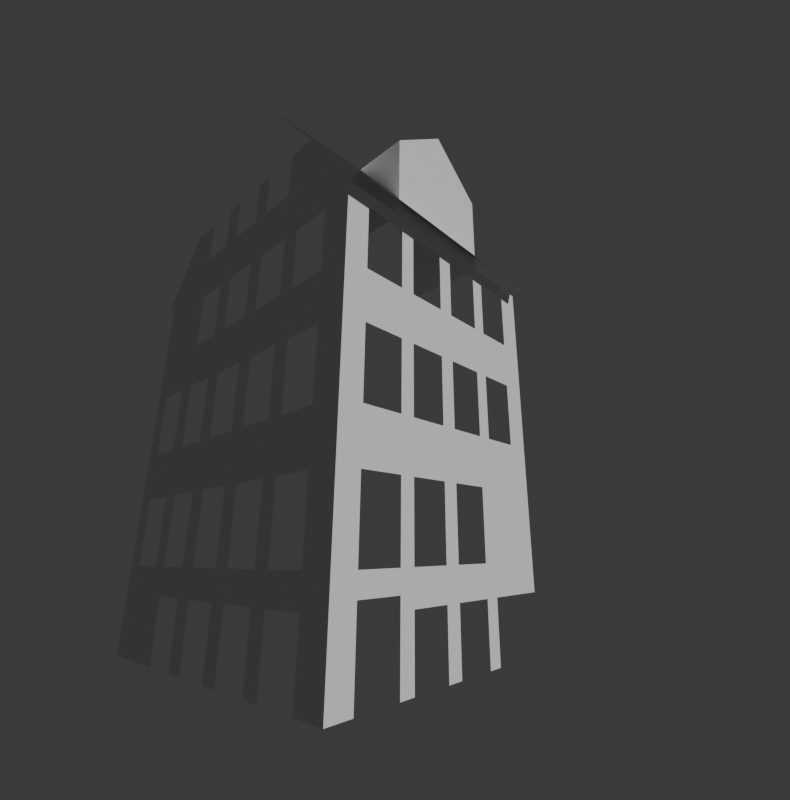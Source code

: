 # Source: Building2.blend  (saved by Blender 4.4.32; exported with 4.5.12 LTS)
import bpy
from mathutils import Matrix  # noqa: F401  (used for matrix-valued properties, if any)

bpy.ops.wm.read_factory_settings(use_empty=True)
scene = bpy.context.scene
scene.name = 'Scene'

# ---- collections
col_collection = bpy.data.collections.new('Collection'); scene.collection.children.link(col_collection)

# ---- world
world_world = bpy.data.worlds.new('World'); scene.world = world_world
world_world.use_nodes = True; world_world.node_tree.nodes.clear()
_N = world_world.node_tree.nodes; _L = world_world.node_tree.links
n0 = _N.new('ShaderNodeOutputWorld'); n0.name = 'World Output'; n0.location = (300, 300)
n1 = _N.new('ShaderNodeBackground'); n1.name = 'Background'; n1.location = (10, 300)
n1.inputs[0].default_value = (0.05088, 0.05088, 0.05088, 1.0)
_L.new(n1.outputs[0], n0.inputs[0])
n0.is_active_output = True
world_world.color = (0.05088, 0.05088, 0.05088)
world_world.sun_shadow_jitter_overblur = 0.0

# ---- cameras
cam_camera_001 = bpy.data.cameras.new('Camera.001')
cam_camera_001.lens = 21.52
cam_camera_001.shift_x = -0.04142
cam_camera_001.shift_y = -0.003809
cam_camera_001.show_background_images = True
cam_camera_001.lens_unit = 'FOV'

# ---- meshes
me_cube_001 = bpy.data.meshes.new('Cube.001')
me_cube_001.from_pydata([(-1.047, -1.0, -1.0), (-1.047, -1.0, 0.7888), (-1.047, -0.08, -1.0), (-1.047, -0.08, 0.7888), (-1.047, 1.162, 0.7888), (-1.047, 1.162, -1.0), (-1.047, 1.727, 0.7888), (-1.047, 1.727, -1.0), (-1.047, 2.947, 0.7888), (-1.047, 2.947, -1.0), (-1.047, 3.545, 0.7888), (-1.047, 3.545, -1.0), (-1.047, 4.767, 0.7888), (-1.047, 4.767, -1.0), (-1.047, 5.405, 0.7888), (-1.047, 5.405, -1.0), (-1.047, 6.599, 0.7888), (-1.047, 6.599, -1.0), (-1.047, 8.48, 0.7888), (-1.047, 8.48, -1.0), (-1.047, -1.0, 1.58), (-1.047, -0.08, 1.58), (-1.047, 1.162, 1.58), (-1.047, 1.727, 1.58), (-1.047, 2.947, 1.58), (-1.047, 3.545, 1.58), (-1.047, 4.767, 1.58), (-1.047, 5.405, 1.58), (-1.047, 6.599, 1.58), (-1.047, 8.48, 1.58), (-1.047, 9.091, 0.7888), (-1.047, 9.091, -1.0), (-1.047, 9.091, 1.58), (-1.047, 7.226, 0.7888), (-1.047, 7.226, -1.0), (-1.047, 7.226, 1.58), (-1.047, -1.0, 3.619), (-1.047, -0.08, 3.619), (-1.047, 1.162, 3.619), (-1.047, 1.727, 3.619), (-1.047, 2.947, 3.619), (-1.047, 3.545, 3.619), (-1.047, 4.767, 3.619), (-1.047, 5.405, 3.619), (-1.047, 6.599, 3.619), (-1.047, 7.226, 3.619), (-1.047, 8.48, 3.619), (-1.047, 9.091, 3.619), (-1.047, -1.0, 5.091), (-1.047, -0.08, 5.091), (-1.047, 1.162, 5.091), (-1.047, 1.727, 5.091), (-1.047, 2.947, 5.091), (-1.047, 3.545, 5.091), (-1.047, 4.767, 5.091), (-1.047, 5.405, 5.091), (-1.047, 6.599, 5.091), (-1.047, 7.226, 5.091), (-1.047, 8.48, 5.091), (-1.047, 9.091, 5.091), (-1.047, -1.0, 7.092), (-1.047, -0.08, 7.092), (-1.047, 1.162, 7.092), (-1.047, 1.727, 7.092), (-1.047, 2.947, 7.092), (-1.047, 3.545, 7.092), (-1.047, 4.767, 7.092), (-1.047, 5.405, 7.092), (-1.047, 6.599, 7.092), (-1.047, 7.226, 7.092), (-1.047, 8.48, 7.092), (-1.047, 9.091, 7.092), (-1.047, -1.0, 8.545), (-1.047, -0.08, 8.545), (-1.047, 1.162, 8.545), (-1.047, 1.727, 8.545), (-1.047, 2.947, 8.545), (-1.047, 3.545, 8.545), (-1.047, 4.767, 8.545), (-1.047, 5.405, 8.545), (-1.047, 6.599, 8.545), (-1.047, 7.226, 8.545), (-1.047, 8.48, 8.545), (-1.047, 9.091, 8.545), (-1.047, 6.599, 10.34), (-1.047, 7.741, 10.34), (-1.047, 8.48, 10.76), (-1.047, 9.091, 10.76), (-1.047, -1.0, 10.34), (-1.047, 1.162, 10.34), (-1.047, 1.727, 10.34), (-1.047, 2.947, 10.34), (-1.047, 3.545, 10.34), (-1.047, 4.767, 10.34), (-1.047, 5.405, 10.34), (-1.047, 1.727, 13.25), (-1.047, 2.947, 13.25), (-1.047, 3.545, 13.25), (-1.047, 4.767, 13.25), (-1.047, 5.405, 13.25), (-1.047, 5.405, 11.84), (-1.047, 4.767, 11.84), (-1.047, 3.545, 11.84), (-1.047, 2.947, 11.84), (-1.047, 1.727, 11.84), (-1.047, 0.7586, 11.84), (-1.047, 6.599, 11.84), (-1.047, 7.741, 11.84), (-1.047, -0.08, 10.34), (-1.047, -0.08, 11.84), (-1.047, -1.0, 10.76), (-1.047, 9.54, 10.76), (-1.047, 4.565, 17.71), (-1.047, -1.449, 10.76), (-1.047, 8.752, 11.86), (-1.047, 6.599, 13.25), (-1.047, 7.741, 13.27), (-1.047, -0.5134, 11.84), (-1.047, 0.7586, 13.31), (-0.3584, -1.0, 5.091), (-0.3584, -1.0, 7.092), (0.8791, -1.0, 5.091), (0.8791, -1.0, 7.092), (1.324, -1.0, 5.091), (1.324, -1.0, 7.092), (2.494, -1.0, 5.091), (2.494, -1.0, 7.092), (2.981, -1.0, 5.091), (2.981, -1.0, 7.092), (4.194, -1.0, 5.091), (4.194, -1.0, 7.092), (4.655, -1.0, 5.091), (4.655, -1.0, 7.092), (5.905, -1.0, 5.091), (5.905, -1.0, 7.092), (6.716, -1.0, 5.091), (6.716, -1.0, 7.092), (-0.3584, -1.0, 3.619), (-0.3584, -1.0, 8.545), (-0.3584, -1.0, 10.34), (0.8791, -1.0, 8.545), (0.8791, -1.0, 10.34), (1.324, -1.0, 8.545), (1.324, -1.0, 10.34), (2.494, -1.0, 8.545), (2.494, -1.0, 10.34), (2.981, -1.0, 8.545), (2.981, -1.0, 10.34), (4.194, -1.0, 8.545), (4.194, -1.0, 10.34), (4.655, -1.0, 8.545), (4.655, -1.0, 10.34), (5.905, -1.0, 8.545), (5.905, -1.0, 10.34), (6.716, -1.0, 8.545), (6.716, -1.0, 10.34), (-0.3584, -1.0, 10.76), (0.8791, -1.0, 10.76), (1.324, -1.0, 10.76), (2.494, -1.0, 10.76), (2.981, -1.0, 10.76), (4.194, -1.0, 10.76), (4.655, -1.0, 10.76), (5.905, -1.0, 10.76), (6.716, -1.0, 10.76), (-0.3584, -1.0, 1.58), (0.8791, -1.0, 3.619), (1.324, -1.0, 3.619), (2.494, -1.0, 3.619), (2.981, -1.0, 3.619), (4.194, -1.0, 3.619), (4.655, -1.0, 3.619), (5.905, -1.0, 3.619), (6.716, -1.0, 3.619), (0.8791, -1.0, 1.58), (-0.3584, -1.0, 1.014), (1.324, -1.0, 1.58), (2.494, -1.0, 1.58), (2.981, -1.0, 1.58), (4.194, -1.0, 1.58), (4.655, -1.0, 1.58), (5.905, -1.0, 1.58), (6.716, -1.0, 1.58), (1.324, -1.0, 0.6951), (0.8791, -1.0, 1.014), (1.324, -1.0, 1.014), (2.494, -1.0, 1.014), (2.981, -1.0, 1.014), (4.194, -1.0, 1.014), (4.655, -1.0, 1.014), (5.905, -1.0, 1.014), (6.716, -1.0, 1.014), (2.494, -1.0, 0.6951), (2.981, -1.0, 0.6951), (4.194, -1.0, 0.6951), (4.655, -1.0, 0.6951), (5.905, -1.0, 0.6951), (6.716, -1.0, 0.6951), (0.8791, -1.0, 0.6951), (1.324, -1.0, -1.0), (2.494, -1.0, -1.0), (2.981, -1.0, -1.0), (4.194, -1.0, -1.0), (4.655, -1.0, -1.0), (0.8791, -1.0, -1.0), (-0.3584, -1.0, -1.0), (6.716, 4.565, 17.71), (6.716, -1.449, 10.76), (6.716, -0.5134, 11.84), (6.716, 0.7586, 13.31)], [(116, 112), (99, 115), (97, 98), (95, 96)], [(0, 1, 3, 2), (5, 4, 6, 7), (9, 8, 10, 11), (13, 12, 14, 15), (86, 85, 107, 114), (34, 33, 18, 19), (14, 12, 26, 27), (12, 10, 25, 26), (16, 14, 27, 28), (8, 6, 23, 24), (10, 8, 24, 25), (4, 3, 21, 22), (3, 1, 20, 21), (6, 4, 22, 23), (33, 16, 28, 35), (18, 29, 32, 30), (19, 18, 30, 31), (18, 33, 35, 29), (17, 16, 33, 34), (23, 22, 38, 39), (21, 20, 36, 37), (35, 28, 44, 45), (27, 26, 42, 43), (25, 24, 40, 41), (32, 29, 46, 47), (47, 46, 58, 59), (45, 44, 56, 57), (41, 40, 52, 53), (37, 36, 48, 49), (43, 42, 54, 55), (39, 38, 50, 51), (46, 45, 57, 58), (44, 43, 55, 56), (53, 54, 42, 41), (40, 39, 51, 52), (49, 50, 38, 37), (57, 56, 68, 69), (53, 52, 64, 65), (49, 48, 60, 61), (59, 58, 70, 71), (55, 54, 66, 67), (51, 50, 62, 63), (69, 68, 80, 81), (65, 64, 76, 77), (61, 60, 72, 73), (71, 70, 82, 83), (67, 66, 78, 79), (63, 62, 74, 75), (81, 82, 70, 69), (68, 67, 79, 80), (77, 78, 66, 65), (64, 63, 75, 76), (73, 74, 62, 61), (82, 81, 85, 86), (83, 82, 86, 87), (81, 80, 84, 85), (77, 76, 91, 92), (73, 72, 88, 108), (79, 78, 93, 94), (75, 74, 89, 90), (100, 101, 98, 99), (102, 103, 96, 97), (104, 105, 118, 95), (94, 93, 101, 100), (92, 91, 103, 102), (90, 89, 105, 104), (102, 101, 93, 92), (104, 103, 91, 90), (85, 84, 106, 107), (100, 106, 84, 94), (105, 89, 108, 109), (109, 108, 88, 110), (87, 86, 114, 111), (107, 106, 115, 116), (116, 114, 107), (117, 109, 110, 113), (109, 117, 118, 105), (60, 48, 119, 120), (131, 171, 172, 133), (122, 121, 123, 124), (129, 170, 171, 131), (126, 125, 127, 128), (127, 169, 170, 129), (130, 129, 131, 132), (125, 168, 169, 127), (134, 133, 135, 136), (88, 72, 138, 139), (72, 60, 120, 138), (138, 120, 122, 140), (123, 167, 168, 125), (140, 122, 124, 142), (141, 140, 142, 143), (142, 124, 126, 144), (121, 166, 167, 123), (144, 126, 128, 146), (145, 144, 146, 147), (146, 128, 130, 148), (119, 137, 166, 121), (148, 130, 132, 150), (149, 148, 150, 151), (150, 132, 134, 152), (48, 36, 137, 119), (152, 134, 136, 154), (153, 152, 154, 155), (110, 88, 139, 156), (156, 139, 141, 157), (157, 141, 143, 158), (158, 143, 145, 159), (159, 145, 147, 160), (160, 147, 149, 161), (161, 149, 151, 162), (162, 151, 153, 163), (163, 153, 155, 164), (133, 172, 173, 135), (176, 185, 186, 177), (20, 165, 137, 36), (174, 184, 185, 176), (169, 168, 177, 178), (165, 175, 184, 174), (171, 170, 179, 180), (173, 172, 181, 182), (20, 1, 175, 165), (167, 166, 174, 176), (177, 186, 187, 178), (178, 187, 188, 179), (179, 188, 189, 180), (180, 189, 190, 181), (181, 190, 191, 182), (191, 190, 196, 197), (186, 185, 183, 192), (188, 187, 193, 194), (187, 186, 192, 193), (190, 189, 195, 196), (189, 188, 194, 195), (185, 184, 198, 183), (183, 198, 204, 199), (195, 194, 202, 203), (193, 192, 200, 201), (175, 1, 0, 205), (171, 180, 181, 172), (112, 118, 209, 206), (118, 117, 208, 209), (113, 207, 208, 117)])
_uv = me_cube_001.uv_layers.new(name='UVMap')
_uv.uv.foreach_set('vector', [0.375, 0.0, 0.625, 0.0, 0.625, 0.25, 0.375, 0.25, 0.375, 0.25, 0.625, 0.25, 0.625, 0.25, 0.375, 0.25, 0.375, 0.25, 0.625, 0.25, 0.625, 0.25, 0.375, 0.25, 0.375, 0.25, 0.625, 0.25, 0.625, 0.25, 0.375, 0.25, 0.625, 0.25, 0.625, 0.25, 0.625, 0.25, 0.0, 0.0, 0.375, 0.25, 0.625, 0.25, 0.625, 0.25, 0.375, 0.25, 0.625, 0.25, 0.625, 0.25, 0.625, 0.25, 0.625, 0.25, 0.625, 0.25, 0.625, 0.25, 0.625, 0.25, 0.625, 0.25, 0.625, 0.25, 0.625, 0.25, 0.625, 0.25, 0.625, 0.25, 0.625, 0.25, 0.625, 0.25, 0.625, 0.25, 0.625, 0.25, 0.625, 0.25, 0.625, 0.25, 0.625, 0.25, 0.625, 0.25, 0.625, 0.25, 0.625, 0.25, 0.625, 0.25, 0.625, 0.25, 0.625, 0.25, 0.625, 0.0, 0.625, 0.0, 0.625, 0.25, 0.625, 0.25, 0.625, 0.25, 0.625, 0.25, 0.625, 0.25, 0.625, 0.25, 0.625, 0.25, 0.625, 0.25, 0.625, 0.25, 0.625, 0.25, 0.625, 0.25, 0.625, 0.25, 0.625, 0.25, 0.375, 0.25, 0.625, 0.25, 0.625, 0.25, 0.375, 0.25, 0.625, 0.25, 0.625, 0.25, 0.625, 0.25, 0.625, 0.25, 0.375, 0.25, 0.625, 0.25, 0.625, 0.25, 0.375, 0.25, 0.625, 0.25, 0.625, 0.25, 0.625, 0.25, 0.625, 0.25, 0.625, 0.25, 0.625, 0.0, 0.625, 0.0, 0.625, 0.25, 0.625, 0.25, 0.625, 0.25, 0.625, 0.25, 0.625, 0.25, 0.625, 0.25, 0.625, 0.25, 0.625, 0.25, 0.625, 0.25, 0.625, 0.25, 0.625, 0.25, 0.625, 0.25, 0.625, 0.25, 0.625, 0.25, 0.625, 0.25, 0.625, 0.25, 0.625, 0.25, 0.625, 0.25, 0.625, 0.25, 0.625, 0.25, 0.625, 0.25, 0.625, 0.25, 0.625, 0.25, 0.625, 0.25, 0.625, 0.25, 0.625, 0.25, 0.625, 0.25, 0.625, 0.25, 0.625, 0.25, 0.625, 0.25, 0.625, 0.0, 0.625, 0.0, 0.625, 0.25, 0.625, 0.25, 0.625, 0.25, 0.625, 0.25, 0.625, 0.25, 0.625, 0.25, 0.625, 0.25, 0.625, 0.25, 0.625, 0.25, 0.625, 0.25, 0.625, 0.25, 0.625, 0.25, 0.625, 0.25, 0.625, 0.25, 0.625, 0.25, 0.625, 0.25, 0.625, 0.25, 0.625, 0.25, 0.625, 0.25, 0.625, 0.25, 0.625, 0.25, 0.625, 0.25, 0.625, 0.25, 0.625, 0.25, 0.625, 0.25, 0.625, 0.25, 0.625, 0.25, 0.625, 0.25, 0.625, 0.25, 0.625, 0.25, 0.625, 0.25, 0.625, 0.25, 0.625, 0.25, 0.625, 0.25, 0.625, 0.25, 0.625, 0.25, 0.625, 0.25, 0.625, 0.25, 0.625, 0.0, 0.625, 0.0, 0.625, 0.25, 0.625, 0.25, 0.625, 0.25, 0.625, 0.25, 0.625, 0.25, 0.625, 0.25, 0.625, 0.25, 0.625, 0.25, 0.625, 0.25, 0.625, 0.25, 0.625, 0.25, 0.625, 0.25, 0.625, 0.25, 0.625, 0.25, 0.625, 0.25, 0.625, 0.25, 0.625, 0.25, 0.625, 0.25, 0.625, 0.25, 0.625, 0.25, 0.625, 0.25, 0.625, 0.25, 0.625, 0.0, 0.625, 0.0, 0.625, 0.25, 0.625, 0.25, 0.625, 0.25, 0.625, 0.25, 0.625, 0.25, 0.625, 0.25, 0.625, 0.25, 0.625, 0.25, 0.625, 0.25, 0.625, 0.25, 0.625, 0.25, 0.625, 0.25, 0.625, 0.25, 0.625, 0.25, 0.625, 0.25, 0.625, 0.25, 0.625, 0.25, 0.625, 0.25, 0.625, 0.25, 0.625, 0.25, 0.625, 0.25, 0.625, 0.25, 0.625, 0.25, 0.625, 0.25, 0.625, 0.25, 0.625, 0.25, 0.625, 0.25, 0.625, 0.25, 0.625, 0.25, 0.625, 0.25, 0.625, 0.25, 0.625, 0.25, 0.625, 0.25, 0.625, 0.25, 0.625, 0.25, 0.625, 0.25, 0.625, 0.25, 0.625, 0.25, 0.625, 0.25, 0.625, 0.25, 0.625, 0.25, 0.625, 0.25, 0.625, 0.25, 0.625, 0.25, 0.625, 0.25, 0.625, 0.25, 0.625, 0.25, 0.625, 0.25, 0.625, 0.25, 0.625, 0.25, 0.625, 0.0, 0.625, 0.0, 0.625, 0.25, 0.625, 0.25, 0.625, 0.25, 0.625, 0.25, 0.625, 0.25, 0.625, 0.25, 0.625, 0.25, 0.625, 0.25, 0.625, 0.25, 0.625, 0.25, 0.625, 0.25, 0.625, 0.25, 0.625, 0.25, 0.625, 0.25, 0.625, 0.25, 0.625, 0.25, 0.625, 0.25, 0.625, 0.25, 0.625, 0.25, 0.625, 0.25, 0.625, 0.25, 0.625, 0.25, 0.625, 0.25, 0.625, 0.25, 0.625, 0.25, 0.625, 0.25, 0.625, 0.25, 0.625, 0.25, 0.625, 0.25, 0.625, 0.25, 0.625, 0.25, 0.625, 0.25, 0.625, 0.25, 0.625, 0.25, 0.625, 0.25, 0.625, 0.25, 0.625, 0.25, 0.625, 0.25, 0.625, 0.25, 0.625, 0.25, 0.625, 0.25, 0.625, 0.25, 0.625, 0.25, 0.625, 0.25, 0.625, 0.25, 0.625, 0.25, 0.625, 0.25, 0.625, 0.25, 0.625, 0.25, 0.625, 0.25, 0.625, 0.25, 0.625, 0.25, 0.625, 0.25, 0.625, 0.25, 0.625, 0.25, 0.625, 0.25, 0.625, 0.25, 0.625, 0.25, 0.625, 0.25, 0.0, 0.0, 0.0, 0.0, 0.625, 0.25, 0.625, 0.25, 0.625, 0.25, 0.625, 0.25, 0.625, 0.25, 0.0, 0.0, 0.625, 0.25, -0.008241, -0.003297, 0.0, 0.0, 0.0, 0.0, 0.0, 0.0, 0.0, 0.0, -0.008241, -0.003297, 0.625, 0.25, 0.625, 0.25, 0.625, 0.0, 0.625, 0.0, 0.625, 0.0, 0.625, 0.0, 0.625, 0.0, 0.625, 0.0, 0.625, 0.0, 0.625, 0.0, 0.625, 0.0, 0.625, 0.0, 0.625, 0.0, 0.625, 0.0, 0.625, 0.0, 0.625, 0.0, 0.625, 0.0, 0.625, 0.0, 0.625, 0.0, 0.625, 0.0, 0.625, 0.0, 0.625, 0.0, 0.625, 0.0, 0.625, 0.0, 0.625, 0.0, 0.625, 0.0, 0.625, 0.0, 0.625, 0.0, 0.625, 0.0, 0.625, 0.0, 0.625, 0.0, 0.625, 0.0, 0.625, 0.0, 0.625, 0.0, 0.625, 0.0, 0.625, 0.0, 0.625, 0.0, 0.625, 0.0, 0.625, 0.0, 0.625, 0.0, 0.625, 0.0, 0.625, 0.0, 0.625, 0.0, 0.625, 0.0, 0.625, 0.0, 0.625, 0.0, 0.625, 0.0, 0.625, 0.0, 0.625, 0.0, 0.625, 0.0, 0.625, 0.0, 0.625, 0.0, 0.625, 0.0, 0.625, 0.0, 0.625, 0.0, 0.625, 0.0, 0.625, 0.0, 0.625, 0.0, 0.625, 0.0, 0.625, 0.0, 0.625, 0.0, 0.625, 0.0, 0.625, 0.0, 0.625, 0.0, 0.625, 0.0, 0.625, 0.0, 0.625, 0.0, 0.625, 0.0, 0.625, 0.0, 0.625, 0.0, 0.625, 0.0, 0.625, 0.0, 0.625, 0.0, 0.625, 0.0, 0.625, 0.0, 0.625, 0.0, 0.625, 0.0, 0.625, 0.0, 0.625, 0.0, 0.625, 0.0, 0.625, 0.0, 0.625, 0.0, 0.625, 0.0, 0.625, 0.0, 0.625, 0.0, 0.625, 0.0, 0.625, 0.0, 0.625, 0.0, 0.625, 0.0, 0.625, 0.0, 0.625, 0.0, 0.625, 0.0, 0.625, 0.0, 0.625, 0.0, 0.625, 0.0, 0.625, 0.0, 0.625, 0.0, 0.625, 0.0, 0.625, 0.0, 0.625, 0.0, 0.625, 0.0, 0.625, 0.0, 0.625, 0.0, 0.625, 0.0, 0.625, 0.0, 0.625, 0.0, 0.625, 0.0, 0.625, 0.0, 0.625, 0.0, 0.625, 0.0, 0.625, 0.25, 0.625, 0.25, 0.625, 0.25, 0.625, 0.25, 0.625, 0.25, 0.625, 0.25, 0.625, 0.25, 0.625, 0.25, 0.625, 0.25, 0.625, 0.25, 0.625, 0.25, 0.625, 0.25, 0.625, 0.25, 0.625, 0.25, 0.625, 0.25, 0.625, 0.25, 0.625, 0.25, 0.625, 0.25, 0.625, 0.25, 0.625, 0.25, 0.625, 0.25, 0.625, 0.25, 0.625, 0.25, 0.625, 0.25, 0.625, 0.25, 0.625, 0.25, 0.625, 0.25, 0.625, 0.25, 0.625, 0.25, 0.625, 0.25, 0.625, 0.25, 0.625, 0.25, 0.625, 0.25, 0.625, 0.25, 0.625, 0.25, 0.625, 0.25, 0.625, 0.0, 0.625, 0.0, 0.625, 0.0, 0.625, 0.0, 0.625, 0.0, 0.625, 0.0, 0.625, 0.0, 0.625, 0.0, 0.625, 0.0, 0.625, 0.0, 0.625, 0.0, 0.625, 0.0, 0.625, 0.0, 0.625, 0.0, 0.625, 0.0, 0.625, 0.0, 0.625, 0.0, 0.625, 0.0, 0.625, 0.0, 0.625, 0.0, 0.625, 0.0, 0.625, 0.0, 0.625, 0.0, 0.625, 0.0, 0.625, 0.0, 0.625, 0.0, 0.625, 0.0, 0.625, 0.0, 0.625, 0.0, 0.625, 0.0, 0.625, 0.0, 0.625, 0.0, 0.625, 0.0, 0.625, 0.0, 0.625, 0.0, 0.625, 0.0, 0.625, 0.0, 0.625, 0.0, 0.625, 0.0, 0.625, 0.0, 0.625, 0.0, 0.625, 0.0, 0.625, 0.0, 0.625, 0.0, 0.625, 0.0, 0.625, 0.0, 0.625, 0.0, 0.625, 0.0, 0.625, 0.0, 0.625, 0.0, 0.625, 0.0, 0.625, 0.0, 0.625, 0.0, 0.625, 0.0, 0.625, 0.0, 0.625, 0.0, 0.625, 0.0, 0.625, 0.0, 0.625, 0.0, 0.625, 0.0, 0.625, 0.0, 0.625, 0.0, 0.625, 0.0, 0.625, 0.0, 0.625, 0.0, 0.625, 0.0, 0.625, 0.0, 0.625, 0.0, 0.625, 0.0, 0.625, 0.0, 0.625, 0.0, 0.625, 0.0, 0.625, 0.0, 0.625, 0.0, 0.625, 0.0, 0.625, 0.0, 0.625, 0.0, 0.625, 0.0, 0.625, 0.0, 0.625, 0.0, 0.625, 0.0, 0.625, 0.0, 0.625, 0.0, 0.625, 0.0, 0.625, 0.0, 0.625, 0.0, 0.625, 0.0, 0.625, 0.0, 0.625, 0.0, 0.625, 0.0, 0.625, 0.0, 0.625, 0.0, 0.625, 0.0, 0.625, 0.0, 0.625, 0.0, 0.625, 0.0, 0.625, 0.0, 0.625, 0.0, 0.625, 0.0, 0.625, 0.0, 0.625, 0.0, 0.625, 0.0, 0.625, 0.0, 0.625, 0.0, 0.625, 0.0, 0.625, 0.0, 0.625, 0.0, 0.625, 0.0, 0.0, 0.0, 0.0, 0.0, 0.0, 0.0, 0.0, 0.0, 0.625, 0.25, -0.008241, -0.003297, -0.008241, -0.003297, 0.625, 0.25, 0.0, 0.0, 0.0, 0.0, -0.008241, -0.003297, -0.008241, -0.003297])
me_cube_001.update()
me_cube_002 = bpy.data.meshes.new('Cube.002')
me_cube_002.from_pydata([(-1.862, -1.0, -1.0), (-1.862, -1.0, 1.627), (1.76, -1.0, -1.0), (1.76, -1.0, 1.627), (-0.05132, -1.0, 3.096), (-1.862, 2.187, -1.0), (-1.862, 2.187, 1.627), (1.76, 2.187, -1.0), (1.76, 2.187, 1.627), (-0.05132, 2.187, 3.096)], [], [(2, 3, 1, 0), (1, 3, 4), (3, 2, 7, 8), (0, 1, 6, 5), (4, 3, 8, 9), (1, 4, 9, 6)])
_uv = me_cube_002.uv_layers.new(name='UVMap')
_uv.uv.foreach_set('vector', [0.375, 0.75, 0.625, 0.75, 0.625, 1.0, 0.375, 1.0, 0.625, 1.0, 0.625, 0.75, 0.625, 1.0, 0.625, 0.75, 0.375, 0.75, 0.375, 0.75, 0.625, 0.75, 0.375, 1.0, 0.625, 1.0, 0.625, 1.0, 0.375, 1.0, 0.625, 1.0, 0.625, 0.75, 0.625, 0.75, 0.625, 1.0, 0.625, 1.0, 0.625, 1.0, 0.625, 1.0, 0.625, 1.0])
me_cube_002.update()

# ---- objects
ob_redbuilding_fspy = bpy.data.objects.new('redbuilding.fspy', cam_camera_001)
ob_cube = bpy.data.objects.new('Cube', me_cube_001)
ob_cube_001 = bpy.data.objects.new('Cube.001', me_cube_002)

# ---- transforms, parenting, visibility, modifiers, constraints
ob_redbuilding_fspy.location = (-5.954, -8.187, -2.052)
ob_redbuilding_fspy.rotation_euler = (1.881, 0.01231, -0.8602)
ob_cube.location = (1.22, 0.5426, -3.991)
ob_cube_001.location = (3.827, 0.5426, 7.765)

# ---- collection membership
col_collection.objects.link(ob_redbuilding_fspy)
col_collection.objects.link(ob_cube)
col_collection.objects.link(ob_cube_001)

# ---- scene / render settings (as saved in the file)
scene.camera = ob_redbuilding_fspy
scene.frame_start = 1; scene.frame_end = 250; scene.frame_set(1)
scene.render.engine = 'BLENDER_EEVEE_NEXT'
scene.render.resolution_x = 1046
scene.render.resolution_y = 1059
bpy.context.view_layer.update()

# ---- added for rendering (the .blend has no usable light): sun
light_auto_sun = bpy.data.lights.new('AutoSun', 'SUN')
light_auto_sun.energy = 3.0
light_auto_sun.angle = 0.0523599
ob_auto_sun = bpy.data.objects.new('AutoSun', light_auto_sun)
scene.collection.objects.link(ob_auto_sun)
ob_auto_sun.rotation_euler = (0.872665, 0.174533, 0.523599)
bpy.context.view_layer.update()
